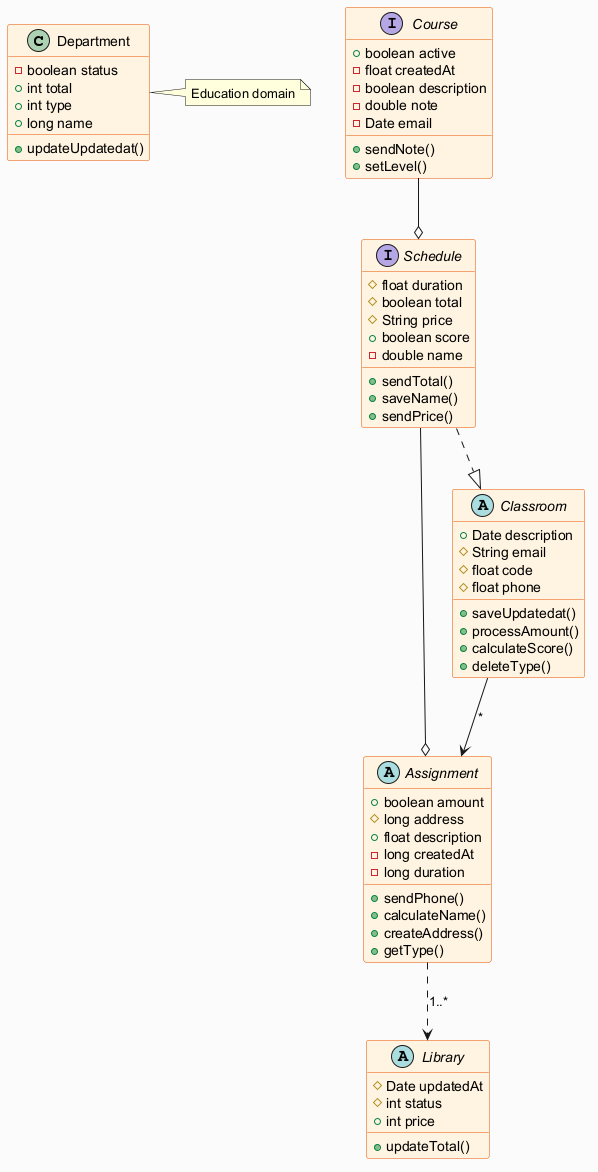

The diagram above was rendered by PlantUML. Its source (embedded in the PNG):
@startuml
skinparam backgroundColor #FAFAFA
skinparam classBackgroundColor #FFF3E0
skinparam classBorderColor #E65100
class Department {
  -boolean status
  +int total
  +int type
  +long name
  +updateUpdatedat()
}
interface Course {
  +boolean active
  -float createdAt
  -boolean description
  -double note
  -Date email
  +sendNote()
  +setLevel()
}
abstract class Assignment {
  +boolean amount
  #long address
  +float description
  -long createdAt
  -long duration
  +sendPhone()
  +calculateName()
  +createAddress()
  +getType()
}
abstract class Library {
  #Date updatedAt
  #int status
  +int price
  +updateTotal()
}
abstract class Classroom {
  +Date description
  #String email
  #float code
  #float phone
  +saveUpdatedat()
  +processAmount()
  +calculateScore()
  +deleteType()
}
interface Schedule {
  #float duration
  #boolean total
  #String price
  +boolean score
  -double name
  +sendTotal()
  +saveName()
  +sendPrice()
}
Schedule ..|> Classroom
Assignment ..> Library : "1..*"
Classroom --> Assignment : "*"
Schedule --o Assignment
Course --o Schedule
note right of Department : Education domain
@enduml